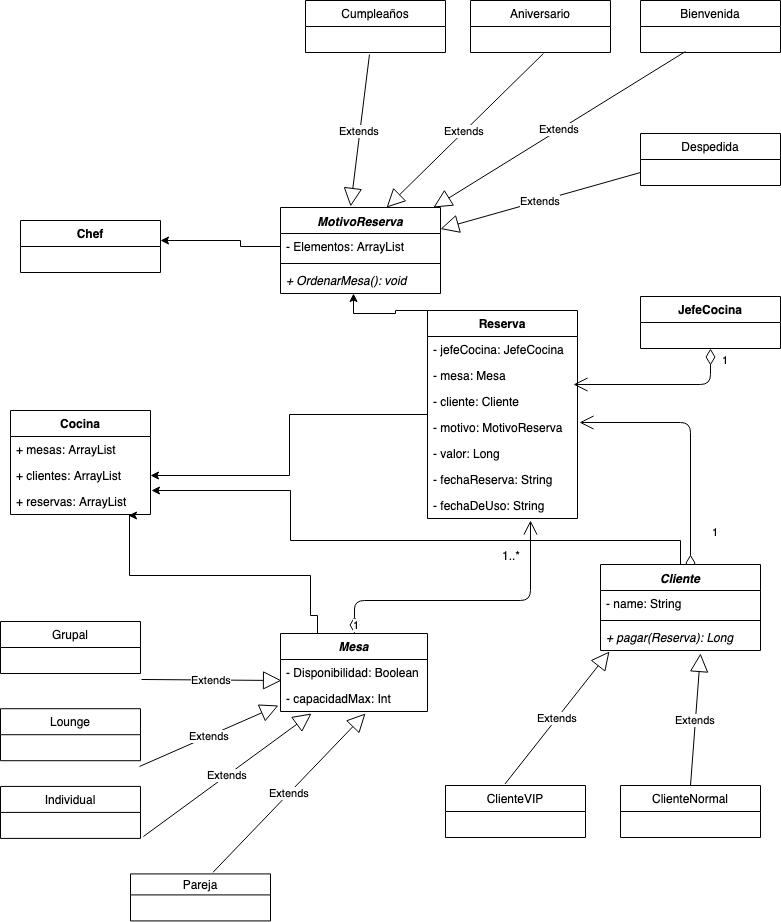

The diagram above was exported from draw.io. Its source (the exported page's mxGraphModel, read from the mxfile embedded in the PNG):
<mxGraphModel dx="946" dy="593" grid="1" gridSize="10" guides="1" tooltips="1" connect="1" arrows="1" fold="1" page="1" pageScale="1" pageWidth="827" pageHeight="1169" math="0" shadow="0">
  <root>
    <mxCell id="0" />
    <mxCell id="1" parent="0" />
    <mxCell id="7O9-T7TT6YOdQW6wU_s7-13" style="edgeStyle=orthogonalEdgeStyle;rounded=0;orthogonalLoop=1;jettySize=auto;html=1;exitX=0.25;exitY=0;exitDx=0;exitDy=0;entryX=0.843;entryY=1.038;entryDx=0;entryDy=0;entryPerimeter=0;" edge="1" parent="1" source="XeM3XYdyKECb_dW1pFnR-9" target="XeM3XYdyKECb_dW1pFnR-8">
      <mxGeometry relative="1" as="geometry">
        <mxPoint x="149" y="580" as="targetPoint" />
        <Array as="points">
          <mxPoint x="337" y="655" />
          <mxPoint x="330" y="655" />
          <mxPoint x="330" y="615" />
          <mxPoint x="149" y="615" />
          <mxPoint x="149" y="555" />
        </Array>
      </mxGeometry>
    </mxCell>
    <mxCell id="lX4hriTRXxFygDuQ7geg-83" style="edgeStyle=orthogonalEdgeStyle;rounded=0;comic=0;orthogonalLoop=1;jettySize=auto;html=1;entryX=1;entryY=0.5;entryDx=0;entryDy=0;shadow=0;targetPerimeterSpacing=0;strokeWidth=1;" parent="1" source="XeM3XYdyKECb_dW1pFnR-1" target="XeM3XYdyKECb_dW1pFnR-7" edge="1">
      <mxGeometry relative="1" as="geometry" />
    </mxCell>
    <mxCell id="7O9-T7TT6YOdQW6wU_s7-15" style="edgeStyle=orthogonalEdgeStyle;rounded=0;orthogonalLoop=1;jettySize=auto;html=1;entryX=0.456;entryY=1;entryDx=0;entryDy=0;entryPerimeter=0;" edge="1" parent="1" source="XeM3XYdyKECb_dW1pFnR-1" target="7O9-T7TT6YOdQW6wU_s7-11">
      <mxGeometry relative="1" as="geometry">
        <Array as="points">
          <mxPoint x="510" y="350" />
          <mxPoint x="415" y="350" />
          <mxPoint x="415" y="353" />
          <mxPoint x="373" y="353" />
        </Array>
      </mxGeometry>
    </mxCell>
    <mxCell id="XeM3XYdyKECb_dW1pFnR-1" value="Reserva" style="swimlane;fontStyle=1;childLayout=stackLayout;horizontal=1;startSize=26;fillColor=none;horizontalStack=0;resizeParent=1;resizeParentMax=0;resizeLast=0;collapsible=1;marginBottom=0;" parent="1" vertex="1">
      <mxGeometry x="447" y="350" width="150" height="208" as="geometry" />
    </mxCell>
    <mxCell id="XeM3XYdyKECb_dW1pFnR-2" value="- jefeCocina: JefeCocina" style="text;strokeColor=none;fillColor=none;align=left;verticalAlign=top;spacingLeft=4;spacingRight=4;overflow=hidden;rotatable=0;points=[[0,0.5],[1,0.5]];portConstraint=eastwest;" parent="XeM3XYdyKECb_dW1pFnR-1" vertex="1">
      <mxGeometry y="26" width="150" height="26" as="geometry" />
    </mxCell>
    <mxCell id="7O9-T7TT6YOdQW6wU_s7-7" value="- mesa: Mesa" style="text;strokeColor=none;fillColor=none;align=left;verticalAlign=top;spacingLeft=4;spacingRight=4;overflow=hidden;rotatable=0;points=[[0,0.5],[1,0.5]];portConstraint=eastwest;" vertex="1" parent="XeM3XYdyKECb_dW1pFnR-1">
      <mxGeometry y="52" width="150" height="26" as="geometry" />
    </mxCell>
    <mxCell id="XeM3XYdyKECb_dW1pFnR-3" value="- cliente: Cliente" style="text;strokeColor=none;fillColor=none;align=left;verticalAlign=top;spacingLeft=4;spacingRight=4;overflow=hidden;rotatable=0;points=[[0,0.5],[1,0.5]];portConstraint=eastwest;" parent="XeM3XYdyKECb_dW1pFnR-1" vertex="1">
      <mxGeometry y="78" width="150" height="26" as="geometry" />
    </mxCell>
    <mxCell id="XeM3XYdyKECb_dW1pFnR-4" value="- motivo: MotivoReserva" style="text;strokeColor=none;fillColor=none;align=left;verticalAlign=top;spacingLeft=4;spacingRight=4;overflow=hidden;rotatable=0;points=[[0,0.5],[1,0.5]];portConstraint=eastwest;noLabel=0;" parent="XeM3XYdyKECb_dW1pFnR-1" vertex="1">
      <mxGeometry y="104" width="150" height="26" as="geometry" />
    </mxCell>
    <mxCell id="7O9-T7TT6YOdQW6wU_s7-16" value="- valor: Long&#10;" style="text;strokeColor=none;fillColor=none;align=left;verticalAlign=top;spacingLeft=4;spacingRight=4;overflow=hidden;rotatable=0;points=[[0,0.5],[1,0.5]];portConstraint=eastwest;" vertex="1" parent="XeM3XYdyKECb_dW1pFnR-1">
      <mxGeometry y="130" width="150" height="26" as="geometry" />
    </mxCell>
    <mxCell id="7O9-T7TT6YOdQW6wU_s7-18" value="- fechaReserva: String&#10;&#10;" style="text;strokeColor=none;fillColor=none;align=left;verticalAlign=top;spacingLeft=4;spacingRight=4;overflow=hidden;rotatable=0;points=[[0,0.5],[1,0.5]];portConstraint=eastwest;" vertex="1" parent="XeM3XYdyKECb_dW1pFnR-1">
      <mxGeometry y="156" width="150" height="26" as="geometry" />
    </mxCell>
    <mxCell id="lX4hriTRXxFygDuQ7geg-6" value="- fechaDeUso: String&#10;&#10;" style="text;strokeColor=none;fillColor=none;align=left;verticalAlign=top;spacingLeft=4;spacingRight=4;overflow=hidden;rotatable=0;points=[[0,0.5],[1,0.5]];portConstraint=eastwest;" parent="XeM3XYdyKECb_dW1pFnR-1" vertex="1">
      <mxGeometry y="182" width="150" height="26" as="geometry" />
    </mxCell>
    <mxCell id="XeM3XYdyKECb_dW1pFnR-5" value="Cocina" style="swimlane;fontStyle=1;childLayout=stackLayout;horizontal=1;startSize=26;fillColor=none;horizontalStack=0;resizeParent=1;resizeParentMax=0;resizeLast=0;collapsible=1;marginBottom=0;" parent="1" vertex="1">
      <mxGeometry x="30" y="450" width="140" height="104" as="geometry" />
    </mxCell>
    <mxCell id="XeM3XYdyKECb_dW1pFnR-6" value="+ mesas: ArrayList&#10;" style="text;strokeColor=none;fillColor=none;align=left;verticalAlign=top;spacingLeft=4;spacingRight=4;overflow=hidden;rotatable=0;points=[[0,0.5],[1,0.5]];portConstraint=eastwest;" parent="XeM3XYdyKECb_dW1pFnR-5" vertex="1">
      <mxGeometry y="26" width="140" height="26" as="geometry" />
    </mxCell>
    <mxCell id="XeM3XYdyKECb_dW1pFnR-7" value="+ clientes: ArrayList" style="text;strokeColor=none;fillColor=none;align=left;verticalAlign=top;spacingLeft=4;spacingRight=4;overflow=hidden;rotatable=0;points=[[0,0.5],[1,0.5]];portConstraint=eastwest;" parent="XeM3XYdyKECb_dW1pFnR-5" vertex="1">
      <mxGeometry y="52" width="140" height="26" as="geometry" />
    </mxCell>
    <mxCell id="XeM3XYdyKECb_dW1pFnR-8" value="+ reservas: ArrayList" style="text;strokeColor=none;fillColor=none;align=left;verticalAlign=top;spacingLeft=4;spacingRight=4;overflow=hidden;rotatable=0;points=[[0,0.5],[1,0.5]];portConstraint=eastwest;" parent="XeM3XYdyKECb_dW1pFnR-5" vertex="1">
      <mxGeometry y="78" width="140" height="26" as="geometry" />
    </mxCell>
    <mxCell id="XeM3XYdyKECb_dW1pFnR-9" value="Mesa" style="swimlane;fontStyle=3;childLayout=stackLayout;horizontal=1;startSize=26;fillColor=none;horizontalStack=0;resizeParent=1;resizeParentMax=0;resizeLast=0;collapsible=1;marginBottom=0;" parent="1" vertex="1">
      <mxGeometry x="300" y="673" width="147" height="78" as="geometry" />
    </mxCell>
    <object label="- Disponibilidad: Boolean&#10;" id="XeM3XYdyKECb_dW1pFnR-10">
      <mxCell style="text;strokeColor=none;fillColor=none;align=left;verticalAlign=top;spacingLeft=4;spacingRight=4;overflow=hidden;rotatable=0;points=[[0,0.5],[1,0.5]];portConstraint=eastwest;" parent="XeM3XYdyKECb_dW1pFnR-9" vertex="1">
        <mxGeometry y="26" width="147" height="26" as="geometry" />
      </mxCell>
    </object>
    <mxCell id="lX4hriTRXxFygDuQ7geg-26" value="- capacidadMax: Int" style="text;strokeColor=none;fillColor=none;align=left;verticalAlign=top;spacingLeft=4;spacingRight=4;overflow=hidden;rotatable=0;points=[[0,0.5],[1,0.5]];portConstraint=eastwest;" parent="XeM3XYdyKECb_dW1pFnR-9" vertex="1">
      <mxGeometry y="52" width="147" height="26" as="geometry" />
    </mxCell>
    <mxCell id="XeM3XYdyKECb_dW1pFnR-20" value="Chef" style="swimlane;fontStyle=1;childLayout=stackLayout;horizontal=1;startSize=26;fillColor=none;horizontalStack=0;resizeParent=1;resizeParentMax=0;resizeLast=0;collapsible=1;marginBottom=0;" parent="1" vertex="1">
      <mxGeometry x="40" y="260" width="140" height="52" as="geometry" />
    </mxCell>
    <mxCell id="XeM3XYdyKECb_dW1pFnR-25" value="JefeCocina" style="swimlane;fontStyle=1;childLayout=stackLayout;horizontal=1;startSize=26;fillColor=none;horizontalStack=0;resizeParent=1;resizeParentMax=0;resizeLast=0;collapsible=1;marginBottom=0;" parent="1" vertex="1">
      <mxGeometry x="660" y="336" width="140" height="52" as="geometry" />
    </mxCell>
    <mxCell id="XeM3XYdyKECb_dW1pFnR-37" value="Pareja" style="swimlane;fontStyle=0;childLayout=stackLayout;horizontal=1;startSize=21;fillColor=none;horizontalStack=0;resizeParent=1;resizeParentMax=0;resizeLast=0;collapsible=1;marginBottom=0;" parent="1" vertex="1">
      <mxGeometry x="150" y="913.4117647058824" width="140" height="47" as="geometry" />
    </mxCell>
    <mxCell id="lX4hriTRXxFygDuQ7geg-95" style="edgeStyle=orthogonalEdgeStyle;rounded=0;comic=0;orthogonalLoop=1;jettySize=auto;html=1;shadow=0;targetPerimeterSpacing=0;strokeWidth=1;exitX=0;exitY=0.5;exitDx=0;exitDy=0;" parent="1" source="7O9-T7TT6YOdQW6wU_s7-9" target="XeM3XYdyKECb_dW1pFnR-20" edge="1">
      <mxGeometry relative="1" as="geometry">
        <mxPoint x="320" y="264" as="sourcePoint" />
        <Array as="points">
          <mxPoint x="260" y="286" />
          <mxPoint x="260" y="280" />
        </Array>
      </mxGeometry>
    </mxCell>
    <mxCell id="lX4hriTRXxFygDuQ7geg-18" value="1..*" style="text;html=1;strokeColor=none;fillColor=none;align=center;verticalAlign=middle;whiteSpace=wrap;rounded=0;" parent="1" vertex="1">
      <mxGeometry x="510" y="587" width="40" height="15" as="geometry" />
    </mxCell>
    <mxCell id="lX4hriTRXxFygDuQ7geg-23" value="ClienteVIP" style="swimlane;fontStyle=0;childLayout=stackLayout;horizontal=1;startSize=26;fillColor=none;horizontalStack=0;resizeParent=1;resizeParentMax=0;resizeLast=0;collapsible=1;marginBottom=0;" parent="1" vertex="1">
      <mxGeometry x="465" y="825" width="140" height="52" as="geometry" />
    </mxCell>
    <mxCell id="lX4hriTRXxFygDuQ7geg-27" value="ClienteNormal" style="swimlane;fontStyle=0;childLayout=stackLayout;horizontal=1;startSize=26;fillColor=none;horizontalStack=0;resizeParent=1;resizeParentMax=0;resizeLast=0;collapsible=1;marginBottom=0;" parent="1" vertex="1">
      <mxGeometry x="640" y="825" width="140" height="52" as="geometry" />
    </mxCell>
    <mxCell id="lX4hriTRXxFygDuQ7geg-31" value="Extends" style="endArrow=block;endSize=16;endFill=0;html=1;shadow=0;strokeWidth=1;exitX=0.425;exitY=-0.029;exitDx=0;exitDy=0;exitPerimeter=0;entryX=0.056;entryY=1.038;entryDx=0;entryDy=0;entryPerimeter=0;" parent="1" source="lX4hriTRXxFygDuQ7geg-23" target="7O9-T7TT6YOdQW6wU_s7-6" edge="1">
      <mxGeometry width="160" relative="1" as="geometry">
        <mxPoint x="460" y="794.5" as="sourcePoint" />
        <mxPoint x="640" y="745" as="targetPoint" />
      </mxGeometry>
    </mxCell>
    <mxCell id="lX4hriTRXxFygDuQ7geg-32" value="Extends" style="endArrow=block;endSize=16;endFill=0;html=1;shadow=0;strokeWidth=1;exitX=0.5;exitY=0;exitDx=0;exitDy=0;entryX=0.625;entryY=1.115;entryDx=0;entryDy=0;entryPerimeter=0;" parent="1" source="lX4hriTRXxFygDuQ7geg-27" target="7O9-T7TT6YOdQW6wU_s7-6" edge="1">
      <mxGeometry width="160" relative="1" as="geometry">
        <mxPoint x="519.5" y="831.9839999999999" as="sourcePoint" />
        <mxPoint x="719" y="745" as="targetPoint" />
      </mxGeometry>
    </mxCell>
    <mxCell id="lX4hriTRXxFygDuQ7geg-34" value="1" style="endArrow=open;html=1;endSize=12;startArrow=diamondThin;startSize=14;startFill=0;edgeStyle=orthogonalEdgeStyle;align=left;verticalAlign=bottom;shadow=0;strokeWidth=1;exitX=0.5;exitY=1;exitDx=0;exitDy=0;exitPerimeter=0;entryX=0.97;entryY=-0.152;entryDx=0;entryDy=0;entryPerimeter=0;" parent="1" target="XeM3XYdyKECb_dW1pFnR-3" edge="1">
      <mxGeometry x="-0.7732" y="10" relative="1" as="geometry">
        <mxPoint x="730" y="388" as="sourcePoint" />
        <mxPoint x="530" y="400" as="targetPoint" />
        <mxPoint as="offset" />
      </mxGeometry>
    </mxCell>
    <mxCell id="lX4hriTRXxFygDuQ7geg-35" value="1" style="endArrow=open;html=1;endSize=12;startArrow=diamondThin;startSize=14;startFill=0;edgeStyle=orthogonalEdgeStyle;align=left;verticalAlign=bottom;shadow=0;strokeWidth=1;entryX=1.014;entryY=0.314;entryDx=0;entryDy=0;entryPerimeter=0;exitX=0.563;exitY=0.081;exitDx=0;exitDy=0;exitPerimeter=0;" parent="1" source="7O9-T7TT6YOdQW6wU_s7-3" target="XeM3XYdyKECb_dW1pFnR-4" edge="1">
      <mxGeometry x="-0.7615" y="-20" relative="1" as="geometry">
        <mxPoint x="731" y="567" as="sourcePoint" />
        <mxPoint x="440.3333333333335" y="460" as="targetPoint" />
        <mxPoint as="offset" />
      </mxGeometry>
    </mxCell>
    <mxCell id="lX4hriTRXxFygDuQ7geg-47" value="Grupal" style="swimlane;fontStyle=0;childLayout=stackLayout;horizontal=1;startSize=26;fillColor=none;horizontalStack=0;resizeParent=1;resizeParentMax=0;resizeLast=0;collapsible=1;marginBottom=0;" parent="1" vertex="1">
      <mxGeometry x="20" y="661" width="140" height="52" as="geometry" />
    </mxCell>
    <mxCell id="lX4hriTRXxFygDuQ7geg-51" value="Lounge" style="swimlane;fontStyle=0;childLayout=stackLayout;horizontal=1;startSize=26;fillColor=none;horizontalStack=0;resizeParent=1;resizeParentMax=0;resizeLast=0;collapsible=1;marginBottom=0;" parent="1" vertex="1">
      <mxGeometry x="20" y="748.2058823529412" width="140" height="52" as="geometry" />
    </mxCell>
    <mxCell id="lX4hriTRXxFygDuQ7geg-55" value="Individual" style="swimlane;fontStyle=0;childLayout=stackLayout;horizontal=1;startSize=26;fillColor=none;horizontalStack=0;resizeParent=1;resizeParentMax=0;resizeLast=0;collapsible=1;marginBottom=0;" parent="1" vertex="1">
      <mxGeometry x="20" y="825.9117647058823" width="140" height="52" as="geometry" />
    </mxCell>
    <mxCell id="lX4hriTRXxFygDuQ7geg-65" value="Cumpleaños" style="swimlane;fontStyle=0;childLayout=stackLayout;horizontal=1;startSize=26;fillColor=none;horizontalStack=0;resizeParent=1;resizeParentMax=0;resizeLast=0;collapsible=1;marginBottom=0;" parent="1" vertex="1">
      <mxGeometry x="325" y="40" width="140" height="52" as="geometry" />
    </mxCell>
    <mxCell id="lX4hriTRXxFygDuQ7geg-69" value="Aniversario" style="swimlane;fontStyle=0;childLayout=stackLayout;horizontal=1;startSize=26;fillColor=none;horizontalStack=0;resizeParent=1;resizeParentMax=0;resizeLast=0;collapsible=1;marginBottom=0;" parent="1" vertex="1">
      <mxGeometry x="490" y="40" width="140" height="52" as="geometry" />
    </mxCell>
    <mxCell id="lX4hriTRXxFygDuQ7geg-73" value="Bienvenida" style="swimlane;fontStyle=0;childLayout=stackLayout;horizontal=1;startSize=26;fillColor=none;horizontalStack=0;resizeParent=1;resizeParentMax=0;resizeLast=0;collapsible=1;marginBottom=0;" parent="1" vertex="1">
      <mxGeometry x="660" y="40" width="140" height="52" as="geometry" />
    </mxCell>
    <mxCell id="lX4hriTRXxFygDuQ7geg-77" value="Despedida" style="swimlane;fontStyle=0;childLayout=stackLayout;horizontal=1;startSize=26;fillColor=none;horizontalStack=0;resizeParent=1;resizeParentMax=0;resizeLast=0;collapsible=1;marginBottom=0;" parent="1" vertex="1">
      <mxGeometry x="660" y="173" width="140" height="52" as="geometry" />
    </mxCell>
    <mxCell id="lX4hriTRXxFygDuQ7geg-84" value="Extends" style="endArrow=block;endSize=16;endFill=0;html=1;shadow=0;strokeWidth=1;exitX=0.521;exitY=1.038;exitDx=0;exitDy=0;exitPerimeter=0;entryX=0.663;entryY=0;entryDx=0;entryDy=0;entryPerimeter=0;" parent="1" target="7O9-T7TT6YOdQW6wU_s7-8" edge="1">
      <mxGeometry width="160" relative="1" as="geometry">
        <mxPoint x="562.94" y="92.98800000000006" as="sourcePoint" />
        <mxPoint x="425" y="238" as="targetPoint" />
      </mxGeometry>
    </mxCell>
    <mxCell id="lX4hriTRXxFygDuQ7geg-85" value="Extends" style="endArrow=block;endSize=16;endFill=0;html=1;shadow=0;strokeWidth=1;exitX=0.321;exitY=0.962;exitDx=0;exitDy=0;exitPerimeter=0;entryX=0.956;entryY=0;entryDx=0;entryDy=0;entryPerimeter=0;" parent="1" edge="1" target="7O9-T7TT6YOdQW6wU_s7-8">
      <mxGeometry width="160" relative="1" as="geometry">
        <mxPoint x="704.94" y="91.01199999999994" as="sourcePoint" />
        <mxPoint x="460" y="261.01" as="targetPoint" />
      </mxGeometry>
    </mxCell>
    <mxCell id="lX4hriTRXxFygDuQ7geg-86" value="Extends" style="endArrow=block;endSize=16;endFill=0;html=1;shadow=0;strokeWidth=1;exitX=0;exitY=0.5;exitDx=0;exitDy=0;entryX=1;entryY=0.25;entryDx=0;entryDy=0;" parent="1" target="7O9-T7TT6YOdQW6wU_s7-8" edge="1">
      <mxGeometry width="160" relative="1" as="geometry">
        <mxPoint x="660" y="212" as="sourcePoint" />
        <mxPoint x="464" y="280" as="targetPoint" />
      </mxGeometry>
    </mxCell>
    <mxCell id="lX4hriTRXxFygDuQ7geg-87" value="Extends" style="endArrow=block;endSize=16;endFill=0;html=1;shadow=0;strokeWidth=1;entryX=0.438;entryY=-0.012;entryDx=0;entryDy=0;exitX=0.457;exitY=1.077;exitDx=0;exitDy=0;exitPerimeter=0;entryPerimeter=0;" parent="1" target="7O9-T7TT6YOdQW6wU_s7-8" edge="1">
      <mxGeometry width="160" relative="1" as="geometry">
        <mxPoint x="388.98" y="94.00199999999995" as="sourcePoint" />
        <mxPoint x="390" y="238" as="targetPoint" />
      </mxGeometry>
    </mxCell>
    <mxCell id="lX4hriTRXxFygDuQ7geg-88" value="Extends" style="endArrow=block;endSize=16;endFill=0;html=1;shadow=0;strokeWidth=1;exitX=1.007;exitY=0.269;exitDx=0;exitDy=0;entryX=0.007;entryY=0.808;entryDx=0;entryDy=0;entryPerimeter=0;exitPerimeter=0;" parent="1" target="XeM3XYdyKECb_dW1pFnR-10" edge="1">
      <mxGeometry width="160" relative="1" as="geometry">
        <mxPoint x="160.98000000000002" y="718.9939999999999" as="sourcePoint" />
        <mxPoint x="370" y="665" as="targetPoint" />
      </mxGeometry>
    </mxCell>
    <mxCell id="lX4hriTRXxFygDuQ7geg-89" value="Extends" style="endArrow=block;endSize=16;endFill=0;html=1;shadow=0;strokeWidth=1;exitX=0.589;exitY=-0.033;exitDx=0;exitDy=0;exitPerimeter=0;entryX=0.578;entryY=1.077;entryDx=0;entryDy=0;entryPerimeter=0;" parent="1" source="XeM3XYdyKECb_dW1pFnR-37" target="lX4hriTRXxFygDuQ7geg-26" edge="1">
      <mxGeometry width="160" relative="1" as="geometry">
        <mxPoint x="200" y="865" as="sourcePoint" />
        <mxPoint x="400" y="755" as="targetPoint" />
      </mxGeometry>
    </mxCell>
    <mxCell id="lX4hriTRXxFygDuQ7geg-90" value="Extends" style="endArrow=block;endSize=16;endFill=0;html=1;shadow=0;strokeWidth=1;exitX=1.021;exitY=-0.035;exitDx=0;exitDy=0;exitPerimeter=0;entryX=0.211;entryY=1.077;entryDx=0;entryDy=0;entryPerimeter=0;" parent="1" target="lX4hriTRXxFygDuQ7geg-26" edge="1">
      <mxGeometry width="160" relative="1" as="geometry">
        <mxPoint x="162.94000000000005" y="876.0017647058824" as="sourcePoint" />
        <mxPoint x="364.8966719149232" y="773" as="targetPoint" />
      </mxGeometry>
    </mxCell>
    <mxCell id="lX4hriTRXxFygDuQ7geg-91" value="Extends" style="endArrow=block;endSize=16;endFill=0;html=1;shadow=0;strokeWidth=1;exitX=0.993;exitY=0.261;exitDx=0;exitDy=0;exitPerimeter=0;entryX=-0.014;entryY=0.769;entryDx=0;entryDy=0;entryPerimeter=0;" parent="1" target="lX4hriTRXxFygDuQ7geg-26" edge="1">
      <mxGeometry width="160" relative="1" as="geometry">
        <mxPoint x="159.01999999999998" y="805.9918823529413" as="sourcePoint" />
        <mxPoint x="310" y="745" as="targetPoint" />
      </mxGeometry>
    </mxCell>
    <mxCell id="lX4hriTRXxFygDuQ7geg-92" value="1" style="endArrow=open;html=1;endSize=12;startArrow=diamondThin;startSize=14;startFill=0;edgeStyle=orthogonalEdgeStyle;align=left;verticalAlign=bottom;shadow=0;strokeWidth=1;exitX=0.5;exitY=0;exitDx=0;exitDy=0;" parent="1" source="XeM3XYdyKECb_dW1pFnR-9" edge="1">
      <mxGeometry x="-1" y="3" relative="1" as="geometry">
        <mxPoint x="420" y="630" as="sourcePoint" />
        <mxPoint x="550" y="560" as="targetPoint" />
        <Array as="points">
          <mxPoint x="374" y="640" />
          <mxPoint x="550" y="640" />
        </Array>
      </mxGeometry>
    </mxCell>
    <mxCell id="7O9-T7TT6YOdQW6wU_s7-14" style="edgeStyle=orthogonalEdgeStyle;rounded=0;orthogonalLoop=1;jettySize=auto;html=1;entryX=1.007;entryY=0.077;entryDx=0;entryDy=0;entryPerimeter=0;" edge="1" parent="1" source="7O9-T7TT6YOdQW6wU_s7-3" target="XeM3XYdyKECb_dW1pFnR-8">
      <mxGeometry relative="1" as="geometry">
        <Array as="points">
          <mxPoint x="700" y="580" />
          <mxPoint x="310" y="580" />
          <mxPoint x="310" y="530" />
        </Array>
      </mxGeometry>
    </mxCell>
    <mxCell id="7O9-T7TT6YOdQW6wU_s7-3" value="Cliente" style="swimlane;fontStyle=3;align=center;verticalAlign=top;childLayout=stackLayout;horizontal=1;startSize=26;horizontalStack=0;resizeParent=1;resizeParentMax=0;resizeLast=0;collapsible=1;marginBottom=0;" vertex="1" parent="1">
      <mxGeometry x="620" y="604" width="160" height="86" as="geometry" />
    </mxCell>
    <mxCell id="7O9-T7TT6YOdQW6wU_s7-4" value="- name: String" style="text;strokeColor=none;fillColor=none;align=left;verticalAlign=top;spacingLeft=4;spacingRight=4;overflow=hidden;rotatable=0;points=[[0,0.5],[1,0.5]];portConstraint=eastwest;" vertex="1" parent="7O9-T7TT6YOdQW6wU_s7-3">
      <mxGeometry y="26" width="160" height="26" as="geometry" />
    </mxCell>
    <mxCell id="7O9-T7TT6YOdQW6wU_s7-5" value="" style="line;strokeWidth=1;fillColor=none;align=left;verticalAlign=middle;spacingTop=-1;spacingLeft=3;spacingRight=3;rotatable=0;labelPosition=right;points=[];portConstraint=eastwest;" vertex="1" parent="7O9-T7TT6YOdQW6wU_s7-3">
      <mxGeometry y="52" width="160" height="8" as="geometry" />
    </mxCell>
    <mxCell id="7O9-T7TT6YOdQW6wU_s7-6" value="+ pagar(Reserva): Long" style="text;strokeColor=none;fillColor=none;align=left;verticalAlign=top;spacingLeft=4;spacingRight=4;overflow=hidden;rotatable=0;points=[[0,0.5],[1,0.5]];portConstraint=eastwest;fontStyle=2" vertex="1" parent="7O9-T7TT6YOdQW6wU_s7-3">
      <mxGeometry y="60" width="160" height="26" as="geometry" />
    </mxCell>
    <mxCell id="7O9-T7TT6YOdQW6wU_s7-8" value="MotivoReserva" style="swimlane;fontStyle=3;align=center;verticalAlign=top;childLayout=stackLayout;horizontal=1;startSize=26;horizontalStack=0;resizeParent=1;resizeParentMax=0;resizeLast=0;collapsible=1;marginBottom=0;" vertex="1" parent="1">
      <mxGeometry x="300" y="247" width="160" height="86" as="geometry" />
    </mxCell>
    <mxCell id="7O9-T7TT6YOdQW6wU_s7-9" value="- Elementos: ArrayList" style="text;strokeColor=none;fillColor=none;align=left;verticalAlign=top;spacingLeft=4;spacingRight=4;overflow=hidden;rotatable=0;points=[[0,0.5],[1,0.5]];portConstraint=eastwest;" vertex="1" parent="7O9-T7TT6YOdQW6wU_s7-8">
      <mxGeometry y="26" width="160" height="26" as="geometry" />
    </mxCell>
    <mxCell id="7O9-T7TT6YOdQW6wU_s7-10" value="" style="line;strokeWidth=1;fillColor=none;align=left;verticalAlign=middle;spacingTop=-1;spacingLeft=3;spacingRight=3;rotatable=0;labelPosition=right;points=[];portConstraint=eastwest;" vertex="1" parent="7O9-T7TT6YOdQW6wU_s7-8">
      <mxGeometry y="52" width="160" height="8" as="geometry" />
    </mxCell>
    <mxCell id="7O9-T7TT6YOdQW6wU_s7-11" value="+ OrdenarMesa(): void" style="text;strokeColor=none;fillColor=none;align=left;verticalAlign=top;spacingLeft=4;spacingRight=4;overflow=hidden;rotatable=0;points=[[0,0.5],[1,0.5]];portConstraint=eastwest;fontStyle=2" vertex="1" parent="7O9-T7TT6YOdQW6wU_s7-8">
      <mxGeometry y="60" width="160" height="26" as="geometry" />
    </mxCell>
  </root>
</mxGraphModel>